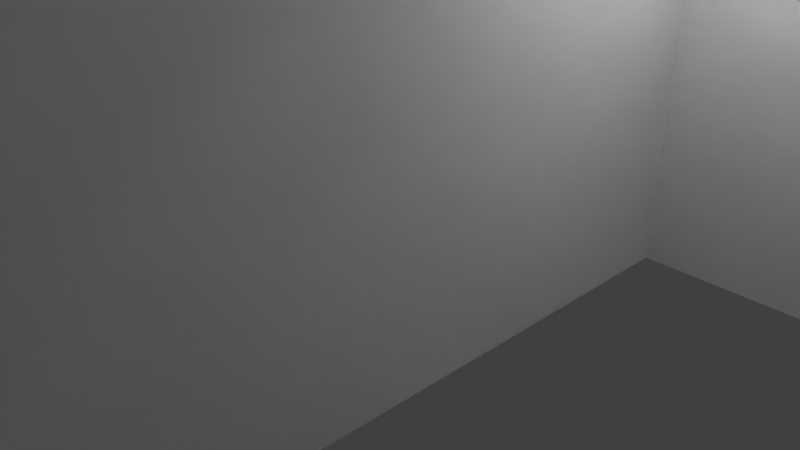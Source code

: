 # Source: BeginningOfMaze.blend  (saved by Blender 2.78.0; exported with 4.5.12 LTS)
import bpy
from mathutils import Matrix  # noqa: F401  (used for matrix-valued properties, if any)

bpy.ops.wm.read_factory_settings(use_empty=True)
scene = bpy.context.scene
scene.name = 'Scene'

# ---- collections
col_collection_1 = bpy.data.collections.new('Collection 1'); scene.collection.children.link(col_collection_1)

# ---- world
world_world = bpy.data.worlds.new('World'); scene.world = world_world
world_world.color = (0.05088, 0.05088, 0.05088)
world_world.use_sun_shadow = False
world_world.sun_shadow_jitter_overblur = 0.0
world_world.cycles.sampling_method = 'MANUAL'

# ---- cameras
cam_camera = bpy.data.cameras.new('Camera')
cam_camera.clip_end = 100.0
cam_camera.lens = 35.0
cam_camera.sensor_width = 32.0
cam_camera.sensor_height = 18.0
cam_camera.ortho_scale = 7.314
cam_camera.dof.focus_distance = 0.0
cam_camera.dof.aperture_fstop = 128.0

# ---- lights
light_lamp = bpy.data.lights.new('Lamp', 'POINT')
light_lamp.transmission_factor = 0.0
light_lamp.cutoff_distance = 30.0
light_lamp.energy = 100.0
light_lamp.shadow_buffer_clip_start = 1.001
light_lamp.shadow_soft_size = 0.1
light_lamp.shadow_maximum_resolution = 0.006
light_lamp.use_absolute_resolution = True

# ---- meshes
me_plane = bpy.data.meshes.new('Plane')
me_plane.from_pydata([(-20.0, -20.0, 0.0), (20.0, -20.0, 0.0), (-20.0, 20.0, 0.0), (20.0, 20.0, 0.0), (-20.0, 15.0, 0.0), (-20.0, 10.0, 0.0), (-20.0, 5.0, 0.0), (-20.0, 0.0, 0.0), (-20.0, -5.0, 0.0), (-20.0, -10.0, 0.0), (-20.0, -15.0, 0.0), (-15.0, -20.0, 0.0), (-10.0, -20.0, 0.0), (-5.0, -20.0, 0.0), (0.0, -20.0, 0.0), (5.0, -20.0, 0.0), (10.0, -20.0, 0.0), (15.0, -20.0, 0.0), (20.0, -15.0, 0.0), (20.0, -10.0, 0.0), (20.0, -5.0, 0.0), (20.0, 0.0, 0.0), (20.0, 5.0, 0.0), (20.0, 10.0, 0.0), (20.0, 15.0, 0.0), (15.0, 20.0, 0.0), (10.0, 20.0, 0.0), (5.0, 20.0, 0.0), (0.0, 20.0, 0.0), (-5.0, 20.0, 0.0), (-10.0, 20.0, 0.0), (-15.0, 20.0, 0.0), (-15.0, 5.0, 0.0), (-15.0, 15.0, 0.0), (-10.0, 5.0, 0.0), (-10.0, 15.0, 0.0), (-5.0, -15.0, 0.0), (-5.0, -10.0, 0.0), (-5.0, -5.0, 0.0), (-5.0, 0.0, 0.0), (-5.0, 5.0, 0.0), (-5.0, 15.0, 0.0), (0.0, -15.0, 0.0), (0.0, 15.0, 0.0), (5.0, -15.0, 0.0), (5.0, -10.0, 0.0), (5.0, -5.0, 0.0), (5.0, 0.0, 0.0), (5.0, 5.0, 0.0), (5.0, 15.0, 0.0), (5.0, -15.0, 0.3), (0.0, -15.0, 0.3), (10.0, 5.0, 0.0), (10.0, 15.0, 0.0), (-5.0, -15.0, 0.3), (5.0, -20.0, 0.3), (0.0, -20.0, 0.3), (-5.0, -20.0, 0.3), (15.0, 5.0, 0.0), (15.0, 15.0, 0.0), (-20.0, -15.0, 0.3), (-20.0, -20.0, 0.3), (15.0, -20.0, 0.3), (20.0, -20.0, 0.3), (20.0, 15.0, 0.3), (20.0, 20.0, 0.3), (-15.0, 20.0, 0.3), (-20.0, 20.0, 0.3), (-20.0, 15.0, 0.3), (-20.0, 5.0, 0.3), (-20.0, 0.0, 0.3), (-20.0, -5.0, 0.3), (-20.0, -10.0, 0.3), (-15.0, -20.0, 0.3), (-10.0, -20.0, 0.3), (-5.0, -20.0, 0.3), (5.0, -20.0, 0.3), (10.0, -20.0, 0.3), (20.0, -15.0, 0.3), (20.0, -10.0, 0.3), (20.0, -5.0, 0.3), (20.0, 0.0, 0.3), (20.0, 5.0, 0.3), (15.0, 20.0, 0.3), (10.0, 20.0, 0.3), (5.0, 20.0, 0.3), (0.0, 20.0, 0.3), (-5.0, 20.0, 0.3), (-10.0, 20.0, 0.3), (-15.0, 15.0, 0.3), (-15.0, 5.0, 0.3), (-10.0, 15.0, 0.3), (-10.0, 5.0, 0.3), (-5.0, 15.0, 0.3), (-5.0, -15.0, 0.3), (-5.0, -10.0, 0.3), (-5.0, -5.0, 0.3), (-5.0, 0.0, 0.3), (-5.0, 5.0, 0.3), (0.0, 15.0, 0.3), (5.0, 15.0, 0.3), (5.0, -15.0, 0.3), (5.0, -10.0, 0.3), (5.0, -5.0, 0.3), (5.0, 0.0, 0.3), (5.0, 5.0, 0.3), (10.0, 15.0, 0.3), (10.0, 5.0, 0.3), (15.0, 15.0, 0.3), (15.0, 5.0, 0.3)], [], [(39, 40, 98, 97, 96, 95, 94, 36, 37, 38), (16, 17, 1, 63, 62, 77, 76, 15), (2, 4, 68, 67), (13, 14, 15, 55, 56, 57), (24, 3, 65, 64), (34, 32, 6, 69, 90, 92, 98, 40), (12, 13, 75, 74, 73, 61, 0, 11), (30, 31, 2, 67, 66, 88, 87, 86, 85, 84, 83, 65, 3, 25, 26, 27, 28, 29), (42, 36, 54, 51, 50, 44), (22, 58, 52, 48, 105, 107, 109, 82), (61, 73, 74, 75, 94, 95, 96, 97, 98, 92, 90, 69, 70, 71, 72, 60), (49, 53, 59, 24, 64, 108, 106, 100, 99, 93, 91, 89, 68, 4, 33, 35, 41, 43), (76, 77, 62, 63, 78, 79, 80, 81, 82, 109, 107, 105, 104, 103, 102, 101), (57, 56, 55, 50, 51, 54), (13, 36, 94, 75), (48, 47, 46, 45, 44, 101, 102, 103, 104, 105), (7, 8, 9, 10, 0, 61, 60, 72, 71, 70, 69, 6), (44, 15, 76, 101), (21, 22, 82, 81, 80, 79, 78, 63, 1, 18, 19, 20), (108, 64, 65, 83, 84, 85, 86, 87, 88, 66, 67, 68, 89, 91, 93, 99, 100, 106), (15, 44, 50, 55), (36, 13, 57, 54), (6, 32, 34, 40, 39, 38, 37, 36, 42, 44, 45, 46, 47, 48, 52, 58, 22, 23, 24, 59, 53, 49, 43, 41, 35, 33, 4, 5)])
me_plane.use_remesh_preserve_volume = False
me_plane.use_remesh_preserve_attributes = False
me_plane.use_mirror_vertex_groups = False
me_plane.update()

# ---- objects
ob_plane = bpy.data.objects.new('Plane', me_plane)
ob_lamp = bpy.data.objects.new('Lamp', light_lamp)
ob_camera = bpy.data.objects.new('Camera', cam_camera)

# ---- transforms, parenting, visibility, modifiers, constraints
ob_plane.location = (0.0, 0.0, 0.0)
ob_plane.scale = (0.5, 0.5, 20.0)
ob_plane.lineart.crease_threshold = 0.0
ob_lamp.location = (4.076, 1.005, 5.904)
ob_lamp.rotation_euler = (0.6503, 0.05522, 1.866)
ob_lamp.lock_rotations_4d = False
ob_lamp.empty_display_type = 'ARROWS'
ob_lamp.color = (0.0, 0.0, 0.0, 0.0)
ob_lamp.hide_viewport = True
ob_lamp.lineart.crease_threshold = 0.0
ob_camera.location = (7.481, -6.508, 5.344)
ob_camera.rotation_euler = (1.109, 0.0, 0.8149)
ob_camera.lock_rotations_4d = False
ob_camera.empty_display_type = 'ARROWS'
ob_camera.color = (0.0, 0.0, 0.0, 0.0)
ob_camera.hide_viewport = True
ob_camera.display_type = 'WIRE'
ob_camera.lineart.crease_threshold = 0.0

# ---- collection membership
col_collection_1.objects.link(ob_plane)
col_collection_1.objects.link(ob_lamp)
col_collection_1.objects.link(ob_camera)

# ---- scene / render settings (as saved in the file)
scene.camera = ob_camera
scene.frame_start = 1; scene.frame_end = 250; scene.frame_set(1)
scene.render.engine = 'BLENDER_EEVEE_NEXT'
scene.render.resolution_percentage = 50
scene.render.dither_intensity = 0.0
scene.cycles.use_denoising = False
scene.cycles.samples = 128
scene.cycles.sampling_pattern = 'TABULATED_SOBOL'
scene.cycles.light_sampling_threshold = 0.0
scene.cycles.use_adaptive_sampling = False
scene.cycles.use_light_tree = False
scene.cycles.blur_glossy = 0.0
scene.cycles.sample_clamp_indirect = 0.0
scene.view_settings.view_transform = 'Standard'
bpy.context.view_layer.update()
